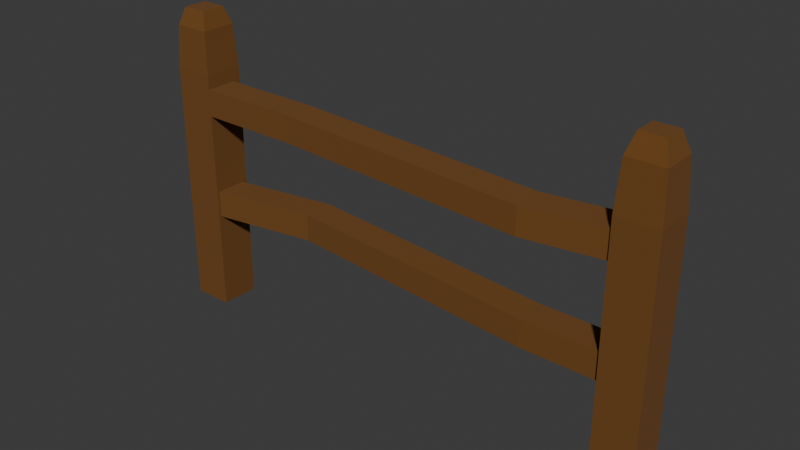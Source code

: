 # Source: Fence.blend  (saved by Blender 4.4.32; exported with 4.5.12 LTS)
import bpy
from mathutils import Matrix  # noqa: F401  (used for matrix-valued properties, if any)

bpy.ops.wm.read_factory_settings(use_empty=True)
scene = bpy.context.scene
scene.name = 'Scene'

# ---- collections
col_collection = bpy.data.collections.new('Collection'); scene.collection.children.link(col_collection)

# ---- materials (node trees are filled in below, after node groups)
mat_material_005 = bpy.data.materials.new('Material.005')
mat_material_005.diffuse_color = (0.1601, 0.06292, 0.008349, 1.0)
mat_material_005.roughness = 1.0

# ---- material node trees
mat_material_005.use_nodes = True; mat_material_005.node_tree.nodes.clear()
_N = mat_material_005.node_tree.nodes; _L = mat_material_005.node_tree.links
n0 = _N.new('ShaderNodeBsdfPrincipled'); n0.name = 'Principled BSDF'; n0.location = (10, 300)
n0.inputs[0].default_value = (0.1601, 0.06292, 0.008349, 1.0)
n0.inputs[2].default_value = 1.0
n1 = _N.new('ShaderNodeOutputMaterial'); n1.name = 'Material Output'; n1.location = (300, 300)
n2 = _N.new('ShaderNodeNormalMap'); n2.name = 'Normal Map'; n2.location = (-300, -300)
n2.label = 'Normal/Map'
n2.inputs[0].default_value = 0.0
_L.new(n0.outputs[0], n1.inputs[0])
_L.new(n2.outputs[0], n0.inputs[5])
n1.is_active_output = True

# ---- world
world_world = bpy.data.worlds.new('World'); scene.world = world_world
world_world.use_nodes = True; world_world.node_tree.nodes.clear()
_N = world_world.node_tree.nodes; _L = world_world.node_tree.links
n0 = _N.new('ShaderNodeOutputWorld'); n0.name = 'World Output'; n0.location = (300, 300)
n1 = _N.new('ShaderNodeBackground'); n1.name = 'Background'; n1.location = (10, 300)
n1.inputs[0].default_value = (0.05088, 0.05088, 0.05088, 1.0)
_L.new(n1.outputs[0], n0.inputs[0])
n0.is_active_output = True
world_world.color = (0.05088, 0.05088, 0.05088)
world_world.sun_shadow_jitter_overblur = 0.0

# ---- meshes
me_cube_005 = bpy.data.meshes.new('Cube.005')
me_cube_005.from_pydata([(-12.66, -1.0, -0.9445), (-12.66, 1.0, -0.9445), (-10.66, -1.0, -0.9445), (-10.66, 1.0, -0.9445), (-12.28, -0.6217, 1.056), (-12.66, -1.0, 0.6772), (-12.55, -0.8892, 0.9447), (-12.28, 0.6217, 1.056), (-12.66, 1.0, 0.6772), (-12.55, 0.8892, 0.9447), (-11.04, -0.6217, 1.056), (-10.66, -1.0, 0.6772), (-10.77, -0.8892, 0.9447), (-11.04, 0.6217, 1.056), (-10.66, 1.0, 0.6772), (-10.77, 0.8892, 0.9447)], [], [(13, 7, 4, 10), (3, 14, 11, 2), (0, 5, 8, 1), (1, 3, 2, 0), (1, 8, 14, 3), (4, 7, 9, 6), (6, 9, 8, 5), (7, 13, 15, 9), (9, 15, 14, 8), (13, 10, 12, 15), (15, 12, 11, 14), (10, 4, 6, 12), (12, 6, 5, 11), (2, 11, 5, 0)])
me_cube_005.polygons.foreach_set('use_smooth', [True] * 14)
_k = set([(0, 1), (0, 2), (0, 5), (1, 3), (1, 8), (2, 3), (2, 11), (3, 14), (4, 6), (4, 7), (4, 10), (5, 6), (5, 8), (5, 11), (6, 9), (6, 12), (7, 9), (7, 13), (8, 9), (8, 14), (9, 15), (10, 12), (10, 13), (11, 12), (11, 14), (12, 15), (13, 15), (14, 15)])
me_cube_005.attributes.new('sharp_edge', 'BOOLEAN', 'EDGE').data.foreach_set('value', [ (min(e.vertices), max(e.vertices)) in _k for e in me_cube_005.edges])
_uv = me_cube_005.uv_layers.new(name='UVMap')
_uv.uv.foreach_set('vector', [0.6723, 0.5473, 0.8277, 0.5473, 0.8277, 0.7027, 0.6723, 0.7027, 0.375, 0.5, 0.5777, 0.5, 0.5777, 0.75, 0.375, 0.75, 0.375, 0.0, 0.5777, 0.0, 0.5777, 0.25, 0.375, 0.25, 0.125, 0.5, 0.375, 0.5, 0.375, 0.75, 0.125, 0.75, 0.375, 0.25, 0.5777, 0.25, 0.5777, 0.5, 0.375, 0.5, 0.8277, 0.7027, 0.8277, 0.5473, 0.875, 0.5139, 0.875, 0.7361, 0.625, 0.01385, 0.625, 0.2361, 0.5777, 0.25, 0.5777, 0.0, 0.8277, 0.5473, 0.6723, 0.5473, 0.6389, 0.5, 0.8611, 0.5, 0.625, 0.2639, 0.625, 0.4861, 0.5777, 0.5, 0.5777, 0.25, 0.6723, 0.5473, 0.6723, 0.7027, 0.625, 0.7361, 0.625, 0.5139, 0.625, 0.5139, 0.625, 0.7361, 0.5777, 0.75, 0.5777, 0.5, 0.6723, 0.7027, 0.8277, 0.7027, 0.8611, 0.75, 0.6389, 0.75, 0.625, 0.7639, 0.625, 0.9861, 0.5777, 1.0, 0.5777, 0.75, 0.375, 0.75, 0.5777, 0.75, 0.5777, 1.0, 0.375, 1.0])
me_cube_005.materials.append(mat_material_005)
me_cube_005.update()
me_cube_005.normals_split_custom_set([tuple(v) for v in zip(*[iter([0.0, 0.0, 1.0, 0.0, 0.0, 1.0, 0.0, 0.0, 1.0, 0.0, 0.0, 1.0, 1.0, 0.0, 0.0, 1.0, 0.0, 0.0, 1.0, 0.0, 0.0, 1.0, 0.0, 0.0, -1.0, 0.0, 0.0, -1.0, 0.0, 0.0, -1.0, 0.0, 0.0, -1.0, 0.0, 0.0, 0.0, 0.0, -1.0, 0.0, 0.0, -1.0, 0.0, 0.0, -1.0, 0.0, 0.0, -1.0, 0.0, 1.0, 0.0, 0.0, 1.0, 0.0, 0.0, 1.0, 0.0, 0.0, 1.0, 0.0, -0.3827, 0.0, 0.9239, -0.3827, 0.0, 0.9239, -0.3827, 0.0, 0.9239, -0.3827, 0.0, 0.9239, -0.9239, 0.0, 0.3827, -0.9239, 0.0, 0.3827, -0.9239, 0.0, 0.3827, -0.9239, 0.0, 0.3827, 0.0, 0.3827, 0.9239, 0.0, 0.3827, 0.9239, 0.0, 0.3827, 0.9239, 0.0, 0.3827, 0.9239, 0.0, 0.9239, 0.3827, 0.0, 0.9239, 0.3827, 0.0, 0.9239, 0.3827, 0.0, 0.9239, 0.3827, 0.3827, 0.0, 0.9239, 0.3827, 0.0, 0.9239, 0.3827, 0.0, 0.9239, 0.3827, 0.0, 0.9239, 0.9239, 0.0, 0.3827, 0.9239, 0.0, 0.3827, 0.9239, 0.0, 0.3827, 0.9239, 0.0, 0.3827, 0.0, -0.3827, 0.9239, 0.0, -0.3827, 0.9239, 0.0, -0.3827, 0.9239, 0.0, -0.3827, 0.9239, 0.0, -0.9239, 0.3827, 0.0, -0.9239, 0.3827, 0.0, -0.9239, 0.3827, 0.0, -0.9239, 0.3827, 0.0, -1.0, 0.0, 0.0, -1.0, 0.0, 0.0, -1.0, 0.0, 0.0, -1.0, 0.0])] * 3)])
me_cube_006 = bpy.data.meshes.new('Cube.006')
me_cube_006.from_pydata([(10.72, -1.0, -0.9445), (10.72, 1.0, -0.9445), (12.72, -1.0, -0.9445), (12.72, 1.0, -0.9445), (11.15, -0.5713, 1.056), (10.72, -1.0, 0.6269), (10.85, -0.8744, 0.93), (11.15, 0.5713, 1.056), (10.72, 1.0, 0.6269), (10.85, 0.8744, 0.93), (12.29, -0.5713, 1.056), (12.72, -1.0, 0.6269), (12.6, -0.8744, 0.93), (12.29, 0.5713, 1.056), (12.72, 1.0, 0.6269), (12.6, 0.8744, 0.93)], [], [(13, 7, 4, 10), (3, 14, 11, 2), (0, 5, 8, 1), (1, 3, 2, 0), (1, 8, 14, 3), (4, 7, 9, 6), (6, 9, 8, 5), (7, 13, 15, 9), (9, 15, 14, 8), (13, 10, 12, 15), (15, 12, 11, 14), (10, 4, 6, 12), (12, 6, 5, 11), (2, 11, 5, 0)])
me_cube_006.polygons.foreach_set('use_smooth', [True] * 14)
_k = set([(0, 1), (0, 2), (0, 5), (1, 3), (1, 8), (2, 3), (2, 11), (3, 14), (4, 6), (4, 7), (4, 10), (5, 6), (5, 8), (5, 11), (6, 9), (6, 12), (7, 9), (7, 13), (8, 9), (8, 14), (9, 15), (10, 12), (10, 13), (11, 12), (11, 14), (12, 15), (13, 15), (14, 15)])
me_cube_006.attributes.new('sharp_edge', 'BOOLEAN', 'EDGE').data.foreach_set('value', [ (min(e.vertices), max(e.vertices)) in _k for e in me_cube_006.edges])
_uv = me_cube_006.uv_layers.new(name='UVMap')
_uv.uv.foreach_set('vector', [0.6786, 0.5536, 0.8214, 0.5536, 0.8214, 0.6964, 0.6786, 0.6964, 0.375, 0.5, 0.5714, 0.5, 0.5714, 0.75, 0.375, 0.75, 0.375, 0.0, 0.5714, 0.0, 0.5714, 0.25, 0.375, 0.25, 0.125, 0.5, 0.375, 0.5, 0.375, 0.75, 0.125, 0.75, 0.375, 0.25, 0.5714, 0.25, 0.5714, 0.5, 0.375, 0.5, 0.8214, 0.6964, 0.8214, 0.5536, 0.875, 0.5157, 0.875, 0.7343, 0.625, 0.01569, 0.625, 0.2343, 0.5714, 0.25, 0.5714, 0.0, 0.8214, 0.5536, 0.6786, 0.5536, 0.6407, 0.5, 0.8593, 0.5, 0.625, 0.2657, 0.625, 0.4843, 0.5714, 0.5, 0.5714, 0.25, 0.6786, 0.5536, 0.6786, 0.6964, 0.625, 0.7343, 0.625, 0.5157, 0.625, 0.5157, 0.625, 0.7343, 0.5714, 0.75, 0.5714, 0.5, 0.6786, 0.6964, 0.8214, 0.6964, 0.8593, 0.75, 0.6407, 0.75, 0.625, 0.7657, 0.625, 0.9843, 0.5714, 1.0, 0.5714, 0.75, 0.375, 0.75, 0.5714, 0.75, 0.5714, 1.0, 0.375, 1.0])
me_cube_006.materials.append(mat_material_005)
me_cube_006.update()
me_cube_006.normals_split_custom_set([tuple(v) for v in zip(*[iter([0.0, 0.0, 1.0, 0.0, 0.0, 1.0, 0.0, 0.0, 1.0, 0.0, 0.0, 1.0, 1.0, 0.0, 0.0, 1.0, 0.0, 0.0, 1.0, 0.0, 0.0, 1.0, 0.0, 0.0, -1.0, 0.0, 0.0, -1.0, 0.0, 0.0, -1.0, 0.0, 0.0, -1.0, 0.0, 0.0, 0.0, 0.0, -1.0, 0.0, 0.0, -1.0, 0.0, 0.0, -1.0, 0.0, 0.0, -1.0, 0.0, 1.0, 0.0, 0.0, 1.0, 0.0, 0.0, 1.0, 0.0, 0.0, 1.0, 0.0, -0.3827, 0.0, 0.9239, -0.3827, 0.0, 0.9239, -0.3827, 0.0, 0.9239, -0.3827, 0.0, 0.9239, -0.9239, 0.0, 0.3827, -0.9239, 0.0, 0.3827, -0.9239, 0.0, 0.3827, -0.9239, 0.0, 0.3827, 0.0, 0.3827, 0.9239, 0.0, 0.3827, 0.9239, 0.0, 0.3827, 0.9239, 0.0, 0.3827, 0.9239, 0.0, 0.9239, 0.3827, 0.0, 0.9239, 0.3827, 0.0, 0.9239, 0.3827, 0.0, 0.9239, 0.3827, 0.3827, 0.0, 0.9239, 0.3827, 0.0, 0.9239, 0.3827, 0.0, 0.9239, 0.3827, 0.0, 0.9239, 0.9239, 0.0, 0.3827, 0.9239, 0.0, 0.3827, 0.9239, 0.0, 0.3827, 0.9239, 0.0, 0.3827, 0.0, -0.3827, 0.9239, 0.0, -0.3827, 0.9239, 0.0, -0.3827, 0.9239, 0.0, -0.3827, 0.9239, 0.0, -0.9239, 0.3827, 0.0, -0.9239, 0.3827, 0.0, -0.9239, 0.3827, 0.0, -0.9239, 0.3827, 0.0, -1.0, 0.0, 0.0, -1.0, 0.0, 0.0, -1.0, 0.0, 0.0, -1.0, 0.0])] * 3)])
me_cube_007 = bpy.data.meshes.new('Cube.007')
me_cube_007.from_pydata([(-5.6, 0.09388, -3.353), (-5.6, 0.09388, -1.353), (-5.6, 2.094, -3.353), (-5.6, 2.094, -1.353), (6.965, -1.0, -3.788), (6.965, -1.0, -1.788), (6.965, 1.0, -3.788), (6.965, 1.0, -1.788), (-11.36, 0.7461, -3.353), (-11.36, -1.254, -3.353), (-11.36, -1.254, -1.353), (-11.36, 0.7461, -1.353), (10.86, 1.0, -1.788), (10.86, 1.0, -3.788), (10.86, -1.0, -3.788), (10.86, -1.0, -1.788)], [], [(3, 2, 8, 11), (2, 3, 7, 6), (7, 5, 15, 12), (4, 5, 1, 0), (2, 6, 4, 0), (7, 3, 1, 5), (9, 10, 11, 8), (0, 1, 10, 9), (1, 3, 11, 10), (2, 0, 9, 8), (13, 12, 15, 14), (6, 7, 12, 13), (5, 4, 14, 15), (4, 6, 13, 14)])
me_cube_007.polygons.foreach_set('use_smooth', [True] * 14)
_k = set([(0, 1), (0, 2), (0, 4), (0, 9), (1, 3), (1, 5), (1, 10), (2, 3), (2, 6), (2, 8), (3, 7), (3, 11), (4, 5), (4, 6), (4, 14), (5, 7), (5, 15), (6, 7), (6, 13), (7, 12), (8, 9), (8, 11), (9, 10), (10, 11), (12, 13), (12, 15), (13, 14), (14, 15)])
me_cube_007.attributes.new('sharp_edge', 'BOOLEAN', 'EDGE').data.foreach_set('value', [ (min(e.vertices), max(e.vertices)) in _k for e in me_cube_007.edges])
_uv = me_cube_007.uv_layers.new(name='UVMap')
_uv.uv.foreach_set('vector', [0.625, 0.25, 0.375, 0.25, 0.375, 0.25, 0.625, 0.25, 0.375, 0.25, 0.625, 0.25, 0.625, 0.5, 0.375, 0.5, 0.625, 0.5, 0.625, 0.75, 0.625, 0.75, 0.625, 0.5, 0.375, 0.75, 0.625, 0.75, 0.625, 1.0, 0.375, 1.0, 0.125, 0.5, 0.375, 0.5, 0.375, 0.75, 0.125, 0.75, 0.625, 0.5, 0.875, 0.5, 0.875, 0.75, 0.625, 0.75, 0.375, 0.0, 0.625, 0.0, 0.625, 0.25, 0.375, 0.25, 0.375, 1.0, 0.625, 1.0, 0.625, 1.0, 0.375, 1.0, 0.875, 0.75, 0.875, 0.5, 0.875, 0.5, 0.875, 0.75, 0.125, 0.5, 0.125, 0.75, 0.125, 0.75, 0.125, 0.5, 0.375, 0.5, 0.625, 0.5, 0.625, 0.75, 0.375, 0.75, 0.375, 0.5, 0.625, 0.5, 0.625, 0.5, 0.375, 0.5, 0.625, 0.75, 0.375, 0.75, 0.375, 0.75, 0.625, 0.75, 0.375, 0.75, 0.375, 0.5, 0.375, 0.5, 0.375, 0.75])
me_cube_007.materials.append(mat_material_005)
me_cube_007.update()
me_cube_007.normals_split_custom_set([tuple(v) for v in zip(*[iter([-0.228, 0.9737, 0.0, -0.228, 0.9737, 0.0, -0.228, 0.9737, 0.0, -0.228, 0.9737, 0.0, 0.08673, 0.9962, 0.0, 0.08673, 0.9962, 0.0, 0.08673, 0.9962, 0.0, 0.08673, 0.9962, 0.0, 0.0, 0.0, 1.0, 0.0, 0.0, 1.0, 0.0, 0.0, 1.0, 0.0, 0.0, 1.0, -0.08673, -0.9962, 0.0, -0.08673, -0.9962, 0.0, -0.08673, -0.9962, 0.0, -0.08673, -0.9962, 0.0, -0.03466, 0.0, -0.9994, -0.03466, 0.0, -0.9994, -0.03466, 0.0, -0.9994, -0.03466, 0.0, -0.9994, 0.03466, 0.0, 0.9994, 0.03466, 0.0, 0.9994, 0.03466, 0.0, 0.9994, 0.03466, 0.0, 0.9994, -1.0, 0.0, 0.0, -1.0, 0.0, 0.0, -1.0, 0.0, 0.0, -1.0, 0.0, 0.0, 0.228, -0.9737, 0.0, 0.228, -0.9737, 0.0, 0.228, -0.9737, 0.0, 0.228, -0.9737, 0.0, 2.071e-08, 0.0, 1.0, 2.071e-08, 0.0, 1.0, 2.071e-08, 0.0, 1.0, 2.071e-08, 0.0, 1.0, -4.142e-08, 0.0, -1.0, -4.142e-08, 0.0, -1.0, -4.142e-08, 0.0, -1.0, -4.142e-08, 0.0, -1.0, 1.0, 0.0, 0.0, 1.0, 0.0, 0.0, 1.0, 0.0, 0.0, 1.0, 0.0, 0.0, 0.0, 1.0, 0.0, 0.0, 1.0, 0.0, 0.0, 1.0, 0.0, 0.0, 1.0, 0.0, 0.0, -1.0, 0.0, 0.0, -1.0, 0.0, 0.0, -1.0, 0.0, 0.0, -1.0, 0.0, 0.0, 0.0, -1.0, 0.0, 0.0, -1.0, 0.0, 0.0, -1.0, 0.0, 0.0, -1.0])] * 3)])
me_cube_008 = bpy.data.meshes.new('Cube.008')
me_cube_008.from_pydata([(-5.6, -1.227, 4.61), (-5.6, -1.227, 6.61), (-5.6, 0.7734, 4.61), (-5.6, 0.7734, 6.61), (6.965, -1.824, 4.174), (6.965, -1.824, 6.174), (6.965, 0.1761, 4.174), (6.965, 0.1761, 6.174), (-11.36, 0.746, 4.61), (-11.36, -1.254, 4.61), (-11.36, -1.254, 6.61), (-11.36, 0.746, 6.61), (10.86, 1.0, 6.174), (10.86, 1.0, 4.174), (10.86, -1.0, 4.174), (10.86, -1.0, 6.174)], [], [(3, 2, 8, 11), (2, 3, 7, 6), (7, 5, 15, 12), (4, 5, 1, 0), (2, 6, 4, 0), (7, 3, 1, 5), (9, 10, 11, 8), (0, 1, 10, 9), (1, 3, 11, 10), (2, 0, 9, 8), (13, 12, 15, 14), (6, 7, 12, 13), (5, 4, 14, 15), (4, 6, 13, 14)])
me_cube_008.polygons.foreach_set('use_smooth', [True] * 14)
_k = set([(0, 1), (0, 2), (0, 4), (0, 9), (1, 3), (1, 5), (1, 10), (2, 3), (2, 6), (2, 8), (3, 7), (3, 11), (4, 5), (4, 6), (4, 14), (5, 7), (5, 15), (6, 7), (6, 13), (7, 12), (8, 9), (8, 11), (9, 10), (10, 11), (12, 13), (12, 15), (13, 14), (14, 15)])
me_cube_008.attributes.new('sharp_edge', 'BOOLEAN', 'EDGE').data.foreach_set('value', [ (min(e.vertices), max(e.vertices)) in _k for e in me_cube_008.edges])
_uv = me_cube_008.uv_layers.new(name='UVMap')
_uv.uv.foreach_set('vector', [0.625, 0.25, 0.375, 0.25, 0.375, 0.25, 0.625, 0.25, 0.375, 0.25, 0.625, 0.25, 0.625, 0.5, 0.375, 0.5, 0.625, 0.5, 0.625, 0.75, 0.625, 0.75, 0.625, 0.5, 0.375, 0.75, 0.625, 0.75, 0.625, 1.0, 0.375, 1.0, 0.125, 0.5, 0.375, 0.5, 0.375, 0.75, 0.125, 0.75, 0.625, 0.5, 0.875, 0.5, 0.875, 0.75, 0.625, 0.75, 0.375, 0.0, 0.625, 0.0, 0.625, 0.25, 0.375, 0.25, 0.375, 1.0, 0.625, 1.0, 0.625, 1.0, 0.375, 1.0, 0.875, 0.75, 0.875, 0.5, 0.875, 0.5, 0.875, 0.75, 0.125, 0.5, 0.125, 0.75, 0.125, 0.75, 0.125, 0.5, 0.375, 0.5, 0.625, 0.5, 0.625, 0.75, 0.375, 0.75, 0.375, 0.5, 0.625, 0.5, 0.625, 0.5, 0.375, 0.5, 0.625, 0.75, 0.375, 0.75, 0.375, 0.75, 0.625, 0.75, 0.375, 0.75, 0.375, 0.5, 0.375, 0.5, 0.375, 0.75])
me_cube_008.materials.append(mat_material_005)
me_cube_008.update()
me_cube_008.normals_split_custom_set([tuple(v) for v in zip(*[iter([-0.004756, 1.0, 0.0, -0.004756, 1.0, 0.0, -0.004756, 1.0, 0.0, -0.004756, 1.0, 0.0, 0.04748, 0.9989, 0.0, 0.04748, 0.9989, 0.0, 0.04748, 0.9989, 0.0, 0.04748, 0.9989, 0.0, 0.0, 0.0, 1.0, 0.0, 0.0, 1.0, 0.0, 0.0, 1.0, 0.0, 0.0, 1.0, -0.04748, -0.9989, 0.0, -0.04748, -0.9989, 0.0, -0.04748, -0.9989, 0.0, -0.04748, -0.9989, 0.0, -0.03466, 0.0, -0.9994, -0.03466, 0.0, -0.9994, -0.03466, 0.0, -0.9994, -0.03466, 0.0, -0.9994, 0.03466, 0.0, 0.9994, 0.03466, 0.0, 0.9994, 0.03466, 0.0, 0.9994, 0.03466, 0.0, 0.9994, -1.0, 0.0, 0.0, -1.0, 0.0, 0.0, -1.0, 0.0, 0.0, -1.0, 0.0, 0.0, 0.004756, -1.0, 0.0, 0.004756, -1.0, 0.0, 0.004756, -1.0, 0.0, 0.004756, -1.0, 0.0, 0.0, 0.0, 1.0, 0.0, 0.0, 1.0, 0.0, 0.0, 1.0, 0.0, 0.0, 1.0, 0.0, 0.0, -1.0, 0.0, 0.0, -1.0, 0.0, 0.0, -1.0, 0.0, 0.0, -1.0, 1.0, 0.0, 0.0, 1.0, 0.0, 0.0, 1.0, 0.0, 0.0, 1.0, 0.0, 0.0, -0.207, 0.9783, 0.0, -0.207, 0.9783, 0.0, -0.207, 0.9783, 0.0, -0.207, 0.9783, 0.0, 0.207, -0.9783, 0.0, 0.207, -0.9783, 0.0, 0.207, -0.9783, 0.0, 0.207, -0.9783, 0.0, 1.224e-07, 0.0, -1.0, 1.224e-07, 0.0, -1.0, 1.224e-07, 0.0, -1.0, 1.224e-07, 0.0, -1.0])] * 3)])

# ---- objects
ob_cube_004 = bpy.data.objects.new('Cube.004', me_cube_005)
ob_cube_005 = bpy.data.objects.new('Cube.005', me_cube_006)
ob_cube_006 = bpy.data.objects.new('Cube.006', me_cube_007)
ob_cube_007 = bpy.data.objects.new('Cube.007', me_cube_008)

# ---- transforms, parenting, visibility, modifiers, constraints
ob_cube_004.parent = ob_cube_005
ob_cube_004.matrix_parent_inverse = Matrix(((13.36, -0.0, 0.0, 0.0), (-0.0, 13.84, -2.255e-06, 0.0), (0.0, 2.875e-07, 1.765, -0.0), (-0.0, 0.0, -0.0, 1.0)))
ob_cube_004.location = (0.0, 0.0, 0.0)
ob_cube_004.rotation_euler = (-1.629e-07, 0.0, 0.0)
ob_cube_004.scale = (0.07487, 0.07224, 0.5666)
ob_cube_004.color = (0.8, 0.8, 0.8, 1.0)
ob_cube_005.location = (0.0, 0.0, 0.0)
ob_cube_005.rotation_euler = (-1.629e-07, 0.0, 0.0)
ob_cube_005.scale = (0.07487, 0.07224, 0.5666)
ob_cube_005.color = (0.8, 0.8, 0.8, 1.0)
ob_cube_006.parent = ob_cube_005
ob_cube_006.matrix_parent_inverse = Matrix(((13.36, -0.0, 0.0, 0.0), (-0.0, 13.84, -2.255e-06, 0.0), (0.0, 2.875e-07, 1.765, -0.0), (-0.0, 0.0, -0.0, 1.0)))
ob_cube_006.location = (0.0, 0.0, 0.0)
ob_cube_006.rotation_euler = (-1.629e-07, 0.0, 0.0)
ob_cube_006.scale = (0.07487, 0.05723, 0.04993)
ob_cube_006.color = (0.8, 0.8, 0.8, 1.0)
ob_cube_007.parent = ob_cube_005
ob_cube_007.matrix_parent_inverse = Matrix(((13.36, -0.0, 0.0, 0.0), (-0.0, 13.84, -2.255e-06, 0.0), (0.0, 2.875e-07, 1.765, -0.0), (-0.0, 0.0, -0.0, 1.0)))
ob_cube_007.location = (0.0, 0.0, 0.0)
ob_cube_007.rotation_euler = (-1.629e-07, 0.0, 0.0)
ob_cube_007.scale = (0.07487, 0.05723, 0.04993)
ob_cube_007.color = (0.8, 0.8, 0.8, 1.0)

# ---- collection membership
col_collection.objects.link(ob_cube_004)
col_collection.objects.link(ob_cube_005)
col_collection.objects.link(ob_cube_006)
col_collection.objects.link(ob_cube_007)

# ---- scene / render settings (as saved in the file)
scene.frame_start = 1; scene.frame_end = 250; scene.frame_set(1)
scene.render.engine = 'BLENDER_EEVEE_NEXT'
bpy.context.view_layer.update()

# ---- added for rendering (the .blend has no active camera and no usable light): camera, sun
cam_auto = bpy.data.cameras.new('AutoCamera')
cam_auto.lens = 50.0
cam_auto.sensor_width = 36.0
cam_auto.clip_end = 1000.0
ob_auto_camera = bpy.data.objects.new('AutoCamera', cam_auto)
scene.collection.objects.link(ob_auto_camera)
ob_auto_camera.location = (2.05988, -2.46123, 1.67743)
ob_auto_camera.rotation_euler = (1.09748, -7.21219e-08, 0.694738)
scene.camera = ob_auto_camera
light_auto_sun = bpy.data.lights.new('AutoSun', 'SUN')
light_auto_sun.energy = 3.0
light_auto_sun.angle = 0.0523599
ob_auto_sun = bpy.data.objects.new('AutoSun', light_auto_sun)
scene.collection.objects.link(ob_auto_sun)
ob_auto_sun.rotation_euler = (0.872665, 0.174533, 0.523599)
bpy.context.view_layer.update()
